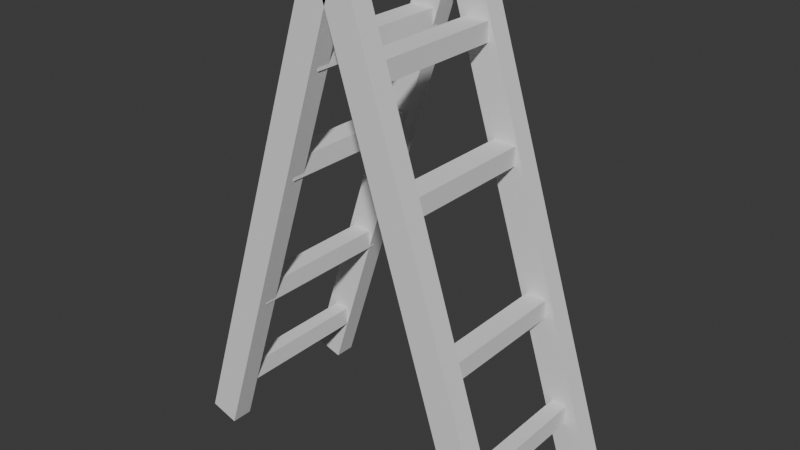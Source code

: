 # Source: Ladder.blend  (saved by Blender 4.1.24; exported with 4.5.12 LTS)
import bpy
from mathutils import Matrix  # noqa: F401  (used for matrix-valued properties, if any)

bpy.ops.wm.read_factory_settings(use_empty=True)
scene = bpy.context.scene
scene.name = 'Scene'

# ---- collections
col_collection = bpy.data.collections.new('Collection'); scene.collection.children.link(col_collection)

# ---- world
world_world = bpy.data.worlds.new('World'); scene.world = world_world
world_world.use_nodes = True; world_world.node_tree.nodes.clear()
_N = world_world.node_tree.nodes; _L = world_world.node_tree.links
n0 = _N.new('ShaderNodeOutputWorld'); n0.name = 'World Output'; n0.location = (300, 300)
n1 = _N.new('ShaderNodeBackground'); n1.name = 'Background'; n1.location = (10, 300)
n1.inputs[0].default_value = (0.05088, 0.05088, 0.05088, 1.0)
_L.new(n1.outputs[0], n0.inputs[0])
n0.is_active_output = True
world_world.color = (0.05088, 0.05088, 0.05088)
world_world.use_sun_shadow = False
world_world.sun_shadow_jitter_overblur = 0.0

# ---- meshes
me_cube_036 = bpy.data.meshes.new('Cube.036')
me_cube_036.from_pydata([(6.453, -4.031, 2.639), (6.453, -4.031, 3.652), (6.453, 4.061, 2.639), (6.453, 4.061, 3.652), (7.291, -4.031, 2.639), (7.291, -4.031, 3.652), (7.291, 4.061, 2.639), (7.291, 4.061, 3.652), (7.165, -4.708, 0.09854), (-0.6262, -4.708, 24.73), (7.165, -3.572, 0.09854), (-0.6262, -3.572, 24.73), (8.657, -4.708, 0.5706), (0.8661, -4.708, 25.2), (8.657, -3.572, 0.5706), (0.8661, -3.572, 25.2), (7.19, 3.548, 0.023), (-0.6418, 3.548, 24.78), (7.19, 4.684, 0.023), (-0.6418, 4.684, 24.78), (8.757, 3.548, 0.5189), (0.9258, 3.548, 25.28), (8.757, 4.684, 0.5189), (0.9258, 4.684, 25.28), (-8.143, -3.572, 0.09854), (-0.3519, -3.572, 24.73), (-8.143, -4.708, 0.09854), (-0.3519, -4.708, 24.73), (-9.635, -3.572, 0.5706), (-1.844, -3.572, 25.2), (-9.635, -4.708, 0.5706), (-1.844, -4.708, 25.2), (-8.143, 4.684, 0.09854), (-0.3519, 4.684, 24.73), (-8.143, 3.548, 0.09854), (-0.3519, 3.548, 24.73), (-9.635, 4.684, 0.5706), (-1.844, 4.684, 25.2), (-9.635, 3.548, 0.5706), (-1.844, 3.548, 25.2), (4.656, -4.031, 8.21), (4.656, -4.031, 9.223), (4.656, 4.061, 8.21), (4.656, 4.061, 9.223), (5.748, -4.031, 8.21), (5.748, -4.031, 9.223), (5.748, 4.061, 8.21), (5.748, 4.061, 9.223), (2.282, -4.031, 15.64), (2.282, -4.031, 16.65), (2.282, 4.061, 15.64), (2.282, 4.061, 16.65), (3.557, -4.031, 15.64), (3.557, -4.031, 16.65), (3.557, 4.061, 15.64), (3.557, 4.061, 16.65), (0.5084, -4.031, 21.25), (0.5084, -4.031, 22.27), (0.5084, 4.061, 21.25), (0.5084, 4.061, 22.27), (1.783, -4.031, 21.25), (1.783, -4.031, 22.27), (1.783, 4.061, 21.25), (1.783, 4.061, 22.27), (-7.343, 3.861, 2.639), (-7.343, 3.861, 3.652), (-7.343, -4.231, 2.639), (-7.343, -4.231, 3.652), (-8.181, 3.861, 2.639), (-8.181, 3.861, 3.652), (-8.181, -4.231, 2.639), (-8.181, -4.231, 3.652), (-1.398, 3.861, 21.25), (-1.398, 3.861, 22.27), (-1.398, -4.231, 21.25), (-1.398, -4.231, 22.27), (-2.673, 3.861, 21.25), (-2.673, 3.861, 22.27), (-2.673, -4.231, 21.25), (-2.673, -4.231, 22.27), (-3.172, 3.861, 15.64), (-3.172, 3.861, 16.65), (-3.172, -4.231, 15.64), (-3.172, -4.231, 16.65), (-4.447, 3.861, 15.64), (-4.447, 3.861, 16.65), (-4.447, -4.231, 15.64), (-4.447, -4.231, 16.65), (-5.546, 3.861, 8.21), (-5.546, 3.861, 9.223), (-5.546, -4.231, 8.21), (-5.546, -4.231, 9.223), (-6.638, 3.861, 8.21), (-6.638, 3.861, 9.223), (-6.638, -4.231, 8.21), (-6.638, -4.231, 9.223)], [], [(0, 1, 3, 2), (2, 3, 7, 6), (6, 7, 5, 4), (4, 5, 1, 0), (2, 6, 4, 0), (7, 3, 1, 5), (8, 9, 11, 10), (10, 11, 15, 14), (14, 15, 13, 12), (12, 13, 9, 8), (10, 14, 12, 8), (15, 11, 9, 13), (16, 17, 19, 18), (18, 19, 23, 22), (22, 23, 21, 20), (20, 21, 17, 16), (18, 22, 20, 16), (23, 19, 17, 21), (24, 25, 27, 26), (26, 27, 31, 30), (30, 31, 29, 28), (28, 29, 25, 24), (26, 30, 28, 24), (31, 27, 25, 29), (32, 33, 35, 34), (34, 35, 39, 38), (38, 39, 37, 36), (36, 37, 33, 32), (34, 38, 36, 32), (39, 35, 33, 37), (40, 41, 43, 42), (42, 43, 47, 46), (46, 47, 45, 44), (44, 45, 41, 40), (42, 46, 44, 40), (47, 43, 41, 45), (48, 49, 51, 50), (50, 51, 55, 54), (54, 55, 53, 52), (52, 53, 49, 48), (50, 54, 52, 48), (55, 51, 49, 53), (56, 57, 59, 58), (58, 59, 63, 62), (62, 63, 61, 60), (60, 61, 57, 56), (58, 62, 60, 56), (63, 59, 57, 61), (64, 65, 67, 66), (66, 67, 71, 70), (70, 71, 69, 68), (68, 69, 65, 64), (66, 70, 68, 64), (71, 67, 65, 69), (72, 73, 75, 74), (74, 75, 79, 78), (78, 79, 77, 76), (76, 77, 73, 72), (74, 78, 76, 72), (79, 75, 73, 77), (80, 81, 83, 82), (82, 83, 87, 86), (86, 87, 85, 84), (84, 85, 81, 80), (82, 86, 84, 80), (87, 83, 81, 85), (88, 89, 91, 90), (90, 91, 95, 94), (94, 95, 93, 92), (92, 93, 89, 88), (90, 94, 92, 88), (95, 91, 89, 93)])
_uv = me_cube_036.uv_layers.new(name='UVMap')
_uv.uv.foreach_set('vector', [0.8868, 0.25, 0.8556, 0.25, 0.8556, 2.04e-08, 0.8868, 2.276e-08, 0.5321, 0.8384, 0.5321, 0.8071, 0.558, 0.8071, 0.558, 0.8384, 0.8868, 0.5, 0.8556, 0.5, 0.8556, 0.25, 0.8868, 0.25, 0.558, 0.8384, 0.558, 0.8071, 0.5839, 0.8071, 0.5839, 0.8384, 0.7296, 1.0, 0.7037, 1.0, 0.7037, 0.75, 0.7296, 0.75, 0.7555, 1.0, 0.7296, 1.0, 0.7296, 0.75, 0.7555, 0.75, 0.5321, 0.761, 0.5321, -1.241e-08, 0.5672, -9.347e-09, 0.5672, 0.761, 0.2467, 0.7982, 0.2467, -2.176e-08, 0.295, -2.783e-08, 0.295, 0.7982, 0.5672, 0.761, 0.5672, 9.347e-09, 0.6022, 6.28e-09, 0.6022, 0.761, 0.1016, 0.7982, 0.1016, 6.081e-08, 0.15, 7.193e-08, 0.15, 0.7982, 0.5672, 0.761, 0.5672, 0.8071, 0.5321, 0.8071, 0.5321, 0.761, 0.4268, 0.765, 0.4268, 0.8111, 0.3917, 0.8111, 0.3917, 0.765, 0.3917, 0.765, 0.3917, 3.425e-08, 0.4268, 3.731e-08, 0.4268, 0.765, 0.0508, 0.8023, 0.0508, 2.428e-08, 0.1016, -2.652e-08, 0.1016, 0.8023, 0.4268, 0.765, 0.4268, 2.162e-08, 0.4619, 1.855e-08, 0.4619, 0.765, 2.691e-09, 0.8023, 2.458e-08, -7.775e-09, 0.0508, 4.54e-08, 0.0508, 0.8023, 0.5321, 0.761, 0.5321, 0.8095, 0.497, 0.8095, 0.497, 0.761, 0.497, 0.761, 0.497, 0.8095, 0.4619, 0.8095, 0.4619, 0.761, 0.6022, 0.761, 0.6022, 1.166e-08, 0.6373, 1.234e-08, 0.6373, 0.761, 0.3434, 0.7982, 0.3434, 1.02e-08, 0.3917, 2.746e-09, 0.3917, 0.7982, 0.4619, 0.761, 0.4619, 4.811e-08, 0.497, 4.282e-08, 0.497, 0.761, 0.15, 0.7982, 0.15, -1.314e-08, 0.1983, -2.297e-09, 0.1983, 0.7982, 0.6022, 0.8071, 0.6022, 0.761, 0.6373, 0.761, 0.6373, 0.8071, 0.5672, 0.8071, 0.5672, 0.761, 0.6022, 0.761, 0.6022, 0.8071, 0.6373, 0.761, 0.6373, 1.851e-08, 0.6724, 1.953e-08, 0.6724, 0.761, 0.295, 0.7982, 0.295, 8.079e-08, 0.3434, 7.305e-08, 0.3434, 0.7982, 0.497, 0.761, 0.497, -1.548e-08, 0.5321, -1.241e-08, 0.5321, 0.761, 0.1983, 0.7982, 0.1983, 4.306e-08, 0.2467, 5.418e-08, 0.2467, 0.7982, 0.4268, 0.8111, 0.4268, 0.765, 0.4619, 0.765, 0.4619, 0.8111, 0.6724, 0.761, 0.6724, 0.8071, 0.6373, 0.8071, 0.6373, 0.761, 0.9438, 0.75, 0.9125, 0.75, 0.9125, 0.5, 0.9438, 0.5, 0.1016, 0.8361, 0.07032, 0.8361, 0.07032, 0.8023, 0.1016, 0.8023, 0.9494, 0.25, 0.9181, 0.25, 0.9181, -4.346e-09, 0.9494, -1.984e-09, 0.07032, 0.8361, 0.03903, 0.8361, 0.03903, 0.8023, 0.07032, 0.8023, 0.7849, 0.75, 0.7512, 0.75, 0.7512, 0.5, 0.7849, 0.5, 0.8187, 0.75, 0.7849, 0.75, 0.7849, 0.5, 0.8187, 0.5, 0.8499, 0.75, 0.8187, 0.75, 0.8187, 0.5, 0.8499, 0.5, 0.1954, 0.8376, 0.1642, 0.8376, 0.1642, 0.7982, 0.1954, 0.7982, 0.8556, 0.25, 0.8243, 0.25, 0.8243, 3.301e-09, 0.8556, 5.663e-09, 0.2267, 0.8376, 0.1954, 0.8376, 0.1954, 0.7982, 0.2267, 0.7982, 0.7905, 0.25, 0.7512, 0.25, 0.7512, 6.738e-09, 0.7905, 1.018e-08, 0.7905, 0.5, 0.7512, 0.5, 0.7512, 0.25, 0.7905, 0.25, 0.9751, 0.75, 0.9438, 0.75, 0.9438, 0.5, 0.9751, 0.5, 0.3206, 0.8376, 0.2893, 0.8376, 0.2893, 0.7982, 0.3206, 0.7982, 0.9807, 0.25, 0.9494, 0.25, 0.9494, 2.748e-08, 0.9807, 2.984e-08, 0.2893, 0.8376, 0.258, 0.8376, 0.258, 0.7982, 0.2893, 0.7982, 0.7512, 0.5, 0.7118, 0.5, 0.7118, 0.25, 0.7512, 0.25, 0.7512, 0.75, 0.7118, 0.75, 0.7118, 0.5, 0.7512, 0.5, 0.9125, 0.75, 0.8812, 0.75, 0.8812, 0.5, 0.9125, 0.5, 0.6098, 0.8384, 0.6098, 0.8071, 0.6357, 0.8071, 0.6357, 0.8384, 0.9181, 0.25, 0.8868, 0.25, 0.8868, 8.025e-09, 0.9181, 1.039e-08, 0.5839, 0.8384, 0.5839, 0.8071, 0.6098, 0.8071, 0.6098, 0.8384, 0.7555, 0.75, 0.7814, 0.75, 0.7814, 1.0, 0.7555, 1.0, 0.7849, 0.75, 0.8108, 0.75, 0.8108, 1.0, 0.7849, 1.0, 0.9807, 0.5, 0.9494, 0.5, 0.9494, 0.25, 0.9807, 0.25, 0.3519, 0.8376, 0.3206, 0.8376, 0.3206, 0.7982, 0.3519, 0.7982, 0.7037, 1.0, 0.6724, 1.0, 0.6724, 0.75, 0.7037, 0.75, 0.258, 0.8376, 0.2267, 0.8376, 0.2267, 0.7982, 0.258, 0.7982, 0.6724, 1.314e-08, 0.7118, 1.908e-08, 0.7118, 0.25, 0.6724, 0.25, 0.6724, 0.25, 0.7118, 0.25, 0.7118, 0.5, 0.6724, 0.5, 0.8556, 0.5, 0.8243, 0.5, 0.8243, 0.25, 0.8556, 0.25, 0.1329, 0.8376, 0.1016, 0.8376, 0.1016, 0.7982, 0.1329, 0.7982, 0.8812, 0.75, 0.8499, 0.75, 0.8499, 0.5, 0.8812, 0.5, 0.1642, 0.8376, 0.1329, 0.8376, 0.1329, 0.7982, 0.1642, 0.7982, 0.6724, 0.5, 0.7118, 0.5, 0.7118, 0.75, 0.6724, 0.75, 0.7118, 2.512e-08, 0.7512, 1.917e-08, 0.7512, 0.25, 0.7118, 0.25, 0.9494, 0.5, 0.9181, 0.5, 0.9181, 0.25, 0.9494, 0.25, 0.3831, 0.8319, 0.3519, 0.8319, 0.3519, 0.7982, 0.3831, 0.7982, 0.9181, 0.5, 0.8868, 0.5, 0.8868, 0.25, 0.9181, 0.25, 0.03128, 0.8361, 2.527e-08, 0.8361, 2.782e-08, 0.8023, 0.03128, 0.8023, 0.7905, 1.507e-09, 0.8243, 6.603e-09, 0.8243, 0.25, 0.7905, 0.25, 0.7905, 0.25, 0.8243, 0.25, 0.8243, 0.5, 0.7905, 0.5])
me_cube_036.update()

# ---- objects
ob_cube_034 = bpy.data.objects.new('Cube.034', me_cube_036)

# ---- transforms, parenting, visibility, modifiers, constraints
ob_cube_034.location = (0.0, 0.0, 0.0)
ob_cube_034.scale = (0.07, 0.07, 0.07)

# ---- collection membership
col_collection.objects.link(ob_cube_034)

# ---- scene / render settings (as saved in the file)
scene.frame_start = 1; scene.frame_end = 250; scene.frame_set(1)
scene.render.engine = 'BLENDER_EEVEE_NEXT'
scene.cycles.sampling_pattern = 'TABULATED_SOBOL'
scene.eevee.ray_tracing_options.trace_max_roughness = 0.0
bpy.context.view_layer.update()

# ---- added for rendering (the .blend has no active camera and no usable light): camera, sun
cam_auto = bpy.data.cameras.new('AutoCamera')
cam_auto.lens = 50.0
cam_auto.sensor_width = 36.0
cam_auto.clip_end = 1000.0
ob_auto_camera = bpy.data.objects.new('AutoCamera', cam_auto)
scene.collection.objects.link(ob_auto_camera)
ob_auto_camera.location = (2.08218, -2.53633, 2.57588)
ob_auto_camera.rotation_euler = (1.09748, -7.21219e-08, 0.694738)
scene.camera = ob_auto_camera
light_auto_sun = bpy.data.lights.new('AutoSun', 'SUN')
light_auto_sun.energy = 3.0
light_auto_sun.angle = 0.0523599
ob_auto_sun = bpy.data.objects.new('AutoSun', light_auto_sun)
scene.collection.objects.link(ob_auto_sun)
ob_auto_sun.rotation_euler = (0.872665, 0.174533, 0.523599)
bpy.context.view_layer.update()

